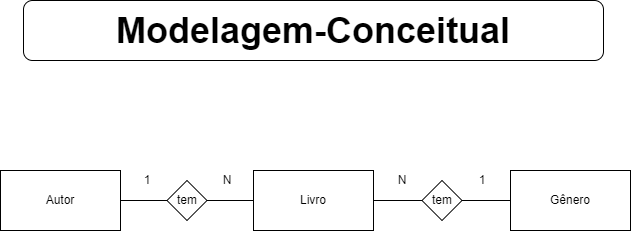

The diagram above was exported from draw.io. Its source (the exported page's mxGraphModel, read from the mxfile embedded in the PNG):
<mxGraphModel dx="1038" dy="489" grid="1" gridSize="10" guides="1" tooltips="1" connect="1" arrows="1" fold="1" page="1" pageScale="1" pageWidth="827" pageHeight="1169" background="#ffffff" math="0" shadow="0">
  <root>
    <mxCell id="0" />
    <mxCell id="1" parent="0" />
    <mxCell id="c1QQ14qmfpnpHAg11QXJ-1" value="&lt;font style=&quot;vertical-align: inherit&quot;&gt;&lt;font style=&quot;vertical-align: inherit&quot;&gt;&lt;font style=&quot;vertical-align: inherit&quot;&gt;&lt;font style=&quot;vertical-align: inherit ; font-size: 36px&quot;&gt;&lt;b&gt;Modelagem-Conceitual&lt;/b&gt;&lt;/font&gt;&lt;/font&gt;&lt;/font&gt;&lt;/font&gt;" style="rounded=1;whiteSpace=wrap;html=1;" parent="1" vertex="1">
      <mxGeometry x="123" y="20" width="580" height="60" as="geometry" />
    </mxCell>
    <mxCell id="c1QQ14qmfpnpHAg11QXJ-2" value="&lt;font style=&quot;vertical-align: inherit&quot;&gt;&lt;font style=&quot;vertical-align: inherit&quot;&gt;Autor&lt;/font&gt;&lt;/font&gt;" style="rounded=0;whiteSpace=wrap;html=1;" parent="1" vertex="1">
      <mxGeometry x="100" y="190" width="120" height="60" as="geometry" />
    </mxCell>
    <mxCell id="c1QQ14qmfpnpHAg11QXJ-3" value="&lt;font style=&quot;vertical-align: inherit&quot;&gt;&lt;font style=&quot;vertical-align: inherit&quot;&gt;&lt;font style=&quot;vertical-align: inherit&quot;&gt;&lt;font style=&quot;vertical-align: inherit&quot;&gt;Gênero&lt;/font&gt;&lt;/font&gt;&lt;/font&gt;&lt;/font&gt;" style="rounded=0;whiteSpace=wrap;html=1;" parent="1" vertex="1">
      <mxGeometry x="610" y="190" width="120" height="60" as="geometry" />
    </mxCell>
    <mxCell id="c1QQ14qmfpnpHAg11QXJ-4" value="&lt;font style=&quot;vertical-align: inherit&quot;&gt;&lt;font style=&quot;vertical-align: inherit&quot;&gt;Livro&lt;/font&gt;&lt;/font&gt;" style="rounded=0;whiteSpace=wrap;html=1;" parent="1" vertex="1">
      <mxGeometry x="353" y="190" width="120" height="60" as="geometry" />
    </mxCell>
    <mxCell id="c1QQ14qmfpnpHAg11QXJ-5" value="&lt;font style=&quot;vertical-align: inherit&quot;&gt;&lt;font style=&quot;vertical-align: inherit&quot;&gt;tem&lt;/font&gt;&lt;/font&gt;" style="rhombus;whiteSpace=wrap;html=1;" parent="1" vertex="1">
      <mxGeometry x="266.5" y="200" width="40" height="40" as="geometry" />
    </mxCell>
    <mxCell id="c1QQ14qmfpnpHAg11QXJ-7" value="&lt;font style=&quot;vertical-align: inherit&quot;&gt;&lt;font style=&quot;vertical-align: inherit&quot;&gt;tem&lt;/font&gt;&lt;/font&gt;" style="rhombus;whiteSpace=wrap;html=1;" parent="1" vertex="1">
      <mxGeometry x="521.5" y="200" width="40" height="40" as="geometry" />
    </mxCell>
    <mxCell id="c1QQ14qmfpnpHAg11QXJ-9" value="" style="endArrow=none;html=1;entryX=0;entryY=0.5;entryDx=0;entryDy=0;exitX=1;exitY=0.5;exitDx=0;exitDy=0;" parent="1" source="c1QQ14qmfpnpHAg11QXJ-2" target="c1QQ14qmfpnpHAg11QXJ-5" edge="1">
      <mxGeometry width="50" height="50" relative="1" as="geometry">
        <mxPoint x="100" y="320" as="sourcePoint" />
        <mxPoint x="150" y="270" as="targetPoint" />
      </mxGeometry>
    </mxCell>
    <mxCell id="c1QQ14qmfpnpHAg11QXJ-10" value="" style="endArrow=none;html=1;entryX=0;entryY=0.5;entryDx=0;entryDy=0;exitX=1;exitY=0.5;exitDx=0;exitDy=0;" parent="1" source="c1QQ14qmfpnpHAg11QXJ-7" target="c1QQ14qmfpnpHAg11QXJ-3" edge="1">
      <mxGeometry width="50" height="50" relative="1" as="geometry">
        <mxPoint x="560" y="220" as="sourcePoint" />
        <mxPoint x="150" y="270" as="targetPoint" />
      </mxGeometry>
    </mxCell>
    <mxCell id="c1QQ14qmfpnpHAg11QXJ-11" value="" style="endArrow=none;html=1;entryX=0;entryY=0.5;entryDx=0;entryDy=0;exitX=1;exitY=0.5;exitDx=0;exitDy=0;" parent="1" source="c1QQ14qmfpnpHAg11QXJ-5" target="c1QQ14qmfpnpHAg11QXJ-4" edge="1">
      <mxGeometry width="50" height="50" relative="1" as="geometry">
        <mxPoint x="100" y="320" as="sourcePoint" />
        <mxPoint x="150" y="270" as="targetPoint" />
      </mxGeometry>
    </mxCell>
    <mxCell id="c1QQ14qmfpnpHAg11QXJ-13" value="" style="endArrow=none;html=1;entryX=0;entryY=0.5;entryDx=0;entryDy=0;" parent="1" source="c1QQ14qmfpnpHAg11QXJ-4" target="c1QQ14qmfpnpHAg11QXJ-7" edge="1">
      <mxGeometry width="50" height="50" relative="1" as="geometry">
        <mxPoint x="90" y="400" as="sourcePoint" />
        <mxPoint x="140" y="350" as="targetPoint" />
      </mxGeometry>
    </mxCell>
    <mxCell id="c1QQ14qmfpnpHAg11QXJ-14" value="&lt;font style=&quot;vertical-align: inherit&quot;&gt;&lt;font style=&quot;vertical-align: inherit&quot;&gt;N&lt;/font&gt;&lt;/font&gt;" style="text;html=1;strokeColor=none;fillColor=none;align=center;verticalAlign=middle;whiteSpace=wrap;rounded=0;" parent="1" vertex="1">
      <mxGeometry x="306.5" y="190" width="40" height="20" as="geometry" />
    </mxCell>
    <mxCell id="c1QQ14qmfpnpHAg11QXJ-16" value="&lt;font style=&quot;vertical-align: inherit&quot;&gt;&lt;font style=&quot;vertical-align: inherit&quot;&gt;N&lt;/font&gt;&lt;/font&gt;" style="text;html=1;strokeColor=none;fillColor=none;align=center;verticalAlign=middle;whiteSpace=wrap;rounded=0;" parent="1" vertex="1">
      <mxGeometry x="481.5" y="190" width="40" height="20" as="geometry" />
    </mxCell>
    <mxCell id="c1QQ14qmfpnpHAg11QXJ-17" value="&lt;font style=&quot;vertical-align: inherit&quot;&gt;&lt;font style=&quot;vertical-align: inherit&quot;&gt;1&lt;/font&gt;&lt;/font&gt;" style="text;html=1;strokeColor=none;fillColor=none;align=center;verticalAlign=middle;whiteSpace=wrap;rounded=0;" parent="1" vertex="1">
      <mxGeometry x="226.5" y="190" width="40" height="20" as="geometry" />
    </mxCell>
    <mxCell id="c1QQ14qmfpnpHAg11QXJ-18" value="&lt;font style=&quot;vertical-align: inherit&quot;&gt;&lt;font style=&quot;vertical-align: inherit&quot;&gt;1&lt;/font&gt;&lt;/font&gt;" style="text;html=1;strokeColor=none;fillColor=none;align=center;verticalAlign=middle;whiteSpace=wrap;rounded=0;" parent="1" vertex="1">
      <mxGeometry x="561.5" y="190" width="40" height="20" as="geometry" />
    </mxCell>
  </root>
</mxGraphModel>